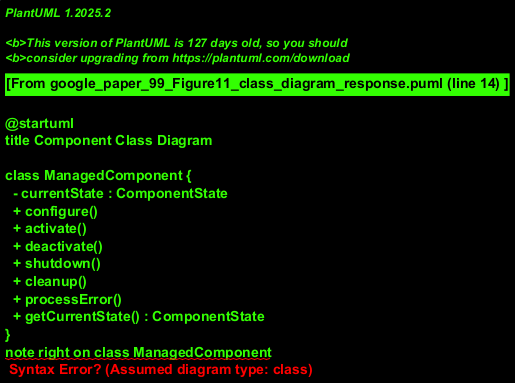

The diagram above was rendered by PlantUML. Its source (embedded in the PNG):
@startuml
title Component Class Diagram

class ManagedComponent {
  - currentState : ComponentState
  + configure()
  + activate()
  + deactivate()
  + shutdown()
  + cleanup()
  + processError()
  + getCurrentState() : ComponentState
}
note right on class ManagedComponent
  Represents a component with a managed lifecycle.
  Methods trigger state transitions corresponding to the lifecycle.
end note

enum ComponentState {
  UNCONFIGURED
  CONFIGURING
  INACTIVE
  CLEANING_UP
  ACTIVATING
  ACTIVE
  DEACTIVATING
  SHUTTING_DOWN
  ERROR_PROCESSING
  FINALIZED
}
note left on enum ComponentState
  Represents the possible states or stages of the ManagedComponent.
  The names are derived from the provided diagram.
  'Configuring', 'Cleaning Up', etc., are treated as distinct (possibly transient) states.
end note

ManagedComponent o-- ComponentState : has a
note on link
  A ManagedComponent is always in one ComponentState.
  Multiplicity: 1 to 1. (Assumption)
end note

@enduml